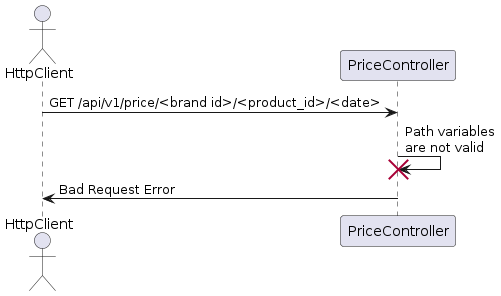

The diagram above was rendered by PlantUML. Its source (embedded in the PNG):
@startuml
actor HttpClient as client

client -> PriceController : GET /api/v1/price/<brand id>/<product_id>/<date>

PriceController -> PriceController !!: Path variables\nare not valid

PriceController -> client: Bad Request Error
@enduml